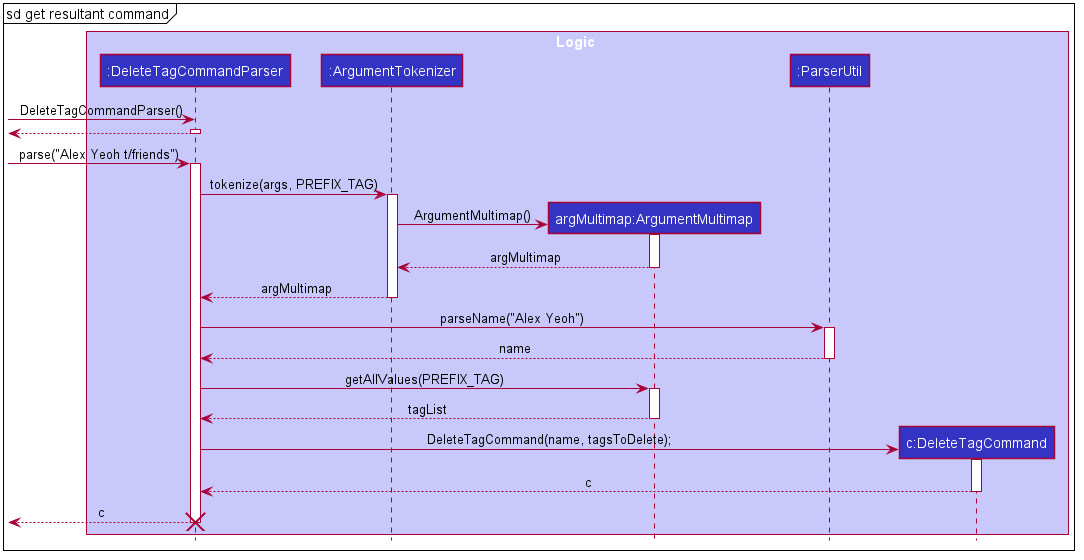

The diagram above was rendered by PlantUML. Its source (embedded in the PNG):
@startuml








skinparam BackgroundColor #FFFFFFF

skinparam Shadowing false

skinparam Class {
    FontColor #FFFFFF
    BorderThickness 1
    BorderColor #FFFFFF
    StereotypeFontColor #FFFFFF
    FontName Arial
}

skinparam Actor {
    BorderColor #000000
    Color #000000
    FontName Arial
}

skinparam Sequence {
    MessageAlign center
    BoxFontSize 15
    BoxPadding 0
    BoxFontColor #FFFFFF
    FontName Arial
}

skinparam Participant {
    FontColor #FFFFFFF
    Padding 20
}

skinparam MinClassWidth 50
skinparam ParticipantPadding 10
skinparam Shadowing false
skinparam DefaultTextAlignment center
skinparam packageStyle Rectangle

hide footbox
hide members
hide circle
mainframe sd get resultant command

box Logic #C8C8FA
participant ":DeleteTagCommandParser" as DeleteTagCommandParser #3333C4
participant ":ArgumentTokenizer" as ArgumentTokenizer #3333C4
participant "argMultimap:ArgumentMultimap" as ArgumentMultimap #3333C4
participant ":ParserUtil" as ParserUtil #3333C4
participant "c:DeleteTagCommand" as DeleteTagCommand #3333C4
end box

create DeleteTagCommandParser
[-> DeleteTagCommandParser : DeleteTagCommandParser()
activate DeleteTagCommandParser

DeleteTagCommandParser -->[
deactivate DeleteTagCommandParser

[-> DeleteTagCommandParser : parse("Alex Yeoh t/friends")
activate DeleteTagCommandParser

DeleteTagCommandParser -> ArgumentTokenizer : tokenize(args, PREFIX_TAG)
activate ArgumentTokenizer

create ArgumentMultimap
ArgumentTokenizer -> ArgumentMultimap : ArgumentMultimap()
activate ArgumentMultimap

ArgumentMultimap --> ArgumentTokenizer : argMultimap
deactivate ArgumentMultimap

ArgumentTokenizer --> DeleteTagCommandParser : argMultimap
deactivate ArgumentTokenizer

DeleteTagCommandParser -> ParserUtil : parseName("Alex Yeoh")
activate ParserUtil

ParserUtil --> DeleteTagCommandParser : name
deactivate ParserUtil

DeleteTagCommandParser -> ArgumentMultimap : getAllValues(PREFIX_TAG)
activate ArgumentMultimap

ArgumentMultimap --> DeleteTagCommandParser : tagList
deactivate ArgumentMultimap

create DeleteTagCommand
DeleteTagCommandParser -> DeleteTagCommand : DeleteTagCommand(name, tagsToDelete);
activate DeleteTagCommand

DeleteTagCommand --> DeleteTagCommandParser : c
deactivate DeleteTagCommand

DeleteTagCommandParser -->[ : c
destroy DeleteTagCommandParser
@enduml